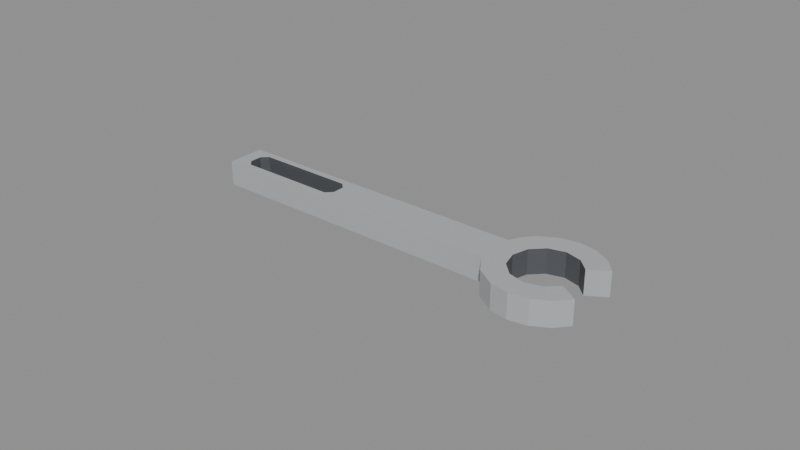 # Source: bottle_opener.blend  (saved by Blender 4.0.36; exported with 4.5.12 LTS)
import bpy
from mathutils import Matrix  # noqa: F401  (used for matrix-valued properties, if any)

bpy.ops.wm.read_factory_settings(use_empty=True)
scene = bpy.context.scene
scene.name = 'Scene'

# ---- materials (node trees are filled in below, after node groups)
mat_prop_bottle_opener_metal = bpy.data.materials.new('Prop_bottle_opener_metal')
mat_prop_bottle_opener_metal.use_transparent_shadow = False
mat_prop_bottle_opener_metal.diffuse_color = (0.43, 0.45, 0.47, 1.0)
mat_prop_bottle_opener_metal_dark = bpy.data.materials.new('Prop_bottle_opener_metal_dark')
mat_prop_bottle_opener_metal_dark.use_transparent_shadow = False
mat_prop_bottle_opener_metal_dark.diffuse_color = (0.09, 0.095, 0.105, 1.0)

# ---- material node trees
mat_prop_bottle_opener_metal.use_nodes = True; mat_prop_bottle_opener_metal.node_tree.nodes.clear()
_N = mat_prop_bottle_opener_metal.node_tree.nodes; _L = mat_prop_bottle_opener_metal.node_tree.links
n0 = _N.new('ShaderNodeBsdfPrincipled'); n0.name = 'Principled BSDF'; n0.location = (10, 300)
n0.inputs[0].default_value = (0.43, 0.45, 0.47, 1.0)
n0.inputs[2].default_value = 0.32
n0.inputs[3].default_value = 1.45
n1 = _N.new('ShaderNodeOutputMaterial'); n1.name = 'Material Output'; n1.location = (300, 300)
_L.new(n0.outputs[0], n1.inputs[0])
n1.is_active_output = True
mat_prop_bottle_opener_metal_dark.use_nodes = True; mat_prop_bottle_opener_metal_dark.node_tree.nodes.clear()
_N = mat_prop_bottle_opener_metal_dark.node_tree.nodes; _L = mat_prop_bottle_opener_metal_dark.node_tree.links
n0 = _N.new('ShaderNodeBsdfPrincipled'); n0.name = 'Principled BSDF'; n0.location = (10, 300)
n0.inputs[0].default_value = (0.09, 0.095, 0.105, 1.0)
n0.inputs[2].default_value = 0.55
n0.inputs[3].default_value = 1.45
n1 = _N.new('ShaderNodeOutputMaterial'); n1.name = 'Material Output'; n1.location = (300, 300)
_L.new(n0.outputs[0], n1.inputs[0])
n1.is_active_output = True

# ---- meshes
me_bottle_opener_mesh = bpy.data.meshes.new('bottle_opener_Mesh')
me_bottle_opener_mesh.from_pydata([(-0.065, -0.0062, -0.004), (-0.02434, 0.002, -0.0015), (0.03379, -0.006199, -0.004), (-0.02634, 0.004, -0.0015), (0.03778, -0.01237, -0.004), (-0.05834, 0.004, -0.0015), (0.04417, -0.01644, -0.004), (-0.06034, 0.002, -0.0015), (-0.06034, -0.002, -0.0015), (0.05016, -0.0175, -0.004), (-0.05834, -0.004, -0.0015), (0.05614, -0.01644, -0.004), (-0.02634, -0.004, -0.0015), (0.06141, -0.01341, -0.004), (-0.02434, -0.002, -0.0015), (0.065, -0.009274, -0.004), (0.05906, -0.005564, -0.004), (0.05541, -0.009093, -0.004), (0.05016, -0.0105, -0.004), (0.04491, -0.009093, -0.004), (0.04107, -0.00525, -0.004), (0.03966, 1.286e-18, -0.004), (0.04107, 0.00525, -0.004), (0.04491, 0.009093, -0.004), (0.05016, 0.0105, -0.004), (0.05541, 0.009093, -0.004), (0.05906, 0.005564, -0.004), (0.065, 0.009274, -0.004), (0.06141, 0.01341, -0.004), (0.05614, 0.01644, -0.004), (0.05016, 0.0175, -0.004), (0.04417, 0.01644, -0.004), (0.03891, 0.01341, -0.004), (0.03582, 0.01004, -0.004), (0.03379, 0.006199, -0.004), (-0.065, 0.0062, -0.004), (-0.065, -0.0062, 0.004), (0.03379, -0.006199, 0.004), (0.03778, -0.01237, 0.004), (0.04417, -0.01644, 0.004), (0.05016, -0.0175, 0.004), (0.05614, -0.01644, 0.004), (0.06141, -0.01341, 0.004), (0.065, -0.009274, 0.004), (0.05906, -0.005564, 0.004), (0.05541, -0.009093, 0.004), (0.05016, -0.0105, 0.004), (0.04491, -0.009093, 0.004), (0.04107, -0.00525, 0.004), (0.03966, 1.286e-18, 0.004), (0.04107, 0.00525, 0.004), (0.04491, 0.009093, 0.004), (0.05016, 0.0105, 0.004), (0.05541, 0.009093, 0.004), (0.05906, 0.005564, 0.004), (0.065, 0.009274, 0.004), (0.06141, 0.01341, 0.004), (0.05614, 0.01644, 0.004), (0.05016, 0.0175, 0.004), (0.04417, 0.01644, 0.004), (0.03891, 0.01341, 0.004), (0.03582, 0.01004, 0.004), (0.03379, 0.006199, 0.004), (-0.065, 0.0062, 0.004), (-0.06034, -0.002, 0.004), (-0.05834, -0.004, 0.004), (-0.05834, 0.004, 0.004), (-0.06034, 0.002, 0.004), (-0.02434, -0.002, 0.004), (-0.02634, -0.004, 0.004), (-0.02634, 0.004, 0.004), (-0.02434, 0.002, 0.004)], [], [(0, 37, 36), (2, 38, 37), (4, 39, 38), (6, 40, 39), (9, 41, 40), (11, 42, 41), (13, 43, 42), (15, 44, 43), (16, 45, 44), (17, 46, 45), (18, 47, 46), (19, 48, 47), (20, 49, 48), (21, 50, 49), (22, 51, 50), (23, 52, 51), (24, 53, 52), (25, 54, 53), (26, 55, 54), (27, 56, 55), (28, 57, 56), (29, 58, 57), (30, 59, 58), (31, 60, 59), (32, 61, 60), (33, 62, 61), (34, 63, 62), (35, 36, 63), (32, 23, 22), (52, 53, 57), (63, 64, 67), (3, 71, 70), (66, 3, 70), (67, 5, 66), (64, 7, 67), (65, 8, 64), (12, 65, 69), (14, 69, 68), (1, 68, 71), (12, 14, 3), (0, 2, 37), (2, 4, 38), (4, 6, 39), (6, 9, 40), (9, 11, 41), (11, 13, 42), (13, 15, 43), (15, 16, 44), (16, 17, 45), (17, 18, 46), (18, 19, 47), (19, 20, 48), (20, 21, 49), (21, 22, 50), (22, 23, 51), (23, 24, 52), (24, 25, 53), (25, 26, 54), (26, 27, 55), (27, 28, 56), (28, 29, 57), (29, 30, 58), (30, 31, 59), (31, 32, 60), (32, 33, 61), (33, 34, 62), (34, 35, 63), (35, 0, 36), (17, 16, 13), (16, 15, 13), (13, 11, 17), (11, 9, 18), (9, 6, 18), (6, 4, 19), (4, 2, 20), (19, 4, 20), (2, 0, 35), (34, 33, 22), (33, 32, 22), (2, 35, 34), (18, 6, 19), (18, 17, 11), (2, 34, 21), (32, 31, 23), (31, 30, 24), (30, 29, 24), (29, 28, 25), (24, 29, 25), (28, 27, 26), (28, 26, 25), (31, 24, 23), (21, 20, 2), (22, 21, 34), (65, 64, 36), (37, 38, 48), (38, 39, 47), (65, 36, 69), (36, 37, 69), (38, 47, 48), (39, 40, 46), (40, 41, 46), (41, 42, 45), (42, 43, 44), (42, 44, 45), (68, 69, 37), (71, 68, 37), (41, 45, 46), (70, 71, 62), (71, 37, 62), (39, 46, 47), (37, 48, 49), (37, 49, 62), (62, 49, 50), (63, 67, 66), (66, 70, 63), (63, 70, 62), (60, 61, 50), (61, 62, 50), (50, 51, 60), (59, 60, 51), (57, 58, 52), (58, 59, 52), (55, 56, 54), (56, 57, 53), (53, 54, 56), (51, 52, 59), (63, 36, 64), (3, 1, 71), (66, 5, 3), (67, 7, 5), (64, 8, 7), (65, 10, 8), (12, 10, 65), (14, 12, 69), (1, 14, 68), (14, 1, 3), (3, 5, 10), (5, 7, 10), (7, 8, 10), (10, 12, 3)])
me_bottle_opener_mesh.polygons.foreach_set('material_index', [0, 0, 0, 0, 0, 0, 0, 0, 1, 1, 1, 1, 1, 1, 1, 1, 1, 1, 0, 0, 0, 0, 0, 0, 0, 0, 0, 0, 0, 0, 0, 1, 1, 1, 1, 1, 1, 1, 1, 1, 0, 0, 0, 0, 0, 0, 0, 0, 1, 1, 1, 1, 1, 1, 1, 1, 1, 1, 0, 0, 0, 0, 0, 0, 0, 0, 0, 0, 0, 0, 0, 0, 0, 0, 0, 0, 0, 0, 0, 0, 0, 0, 0, 0, 0, 0, 0, 0, 0, 0, 0, 0, 0, 0, 0, 0, 0, 0, 0, 0, 0, 0, 0, 0, 0, 0, 0, 0, 0, 0, 0, 0, 0, 0, 0, 0, 0, 0, 0, 0, 0, 0, 0, 0, 0, 0, 0, 1, 1, 1, 1, 1, 1, 1, 1, 1, 1, 1, 1, 1])
me_bottle_opener_mesh.materials.append(mat_prop_bottle_opener_metal)
me_bottle_opener_mesh.materials.append(mat_prop_bottle_opener_metal_dark)
me_bottle_opener_mesh.update()

# ---- objects
ob_bottle_opener = bpy.data.objects.new('bottle_opener', me_bottle_opener_mesh)

# ---- transforms, parenting, visibility, modifiers, constraints
ob_bottle_opener.location = (0.0, 0.0, 0.0)

# ---- collection membership
scene.collection.objects.link(ob_bottle_opener)

# ---- scene / render settings (as saved in the file)
scene.frame_start = 1; scene.frame_end = 250; scene.frame_set(1)
scene.render.engine = 'BLENDER_EEVEE_NEXT'
scene.cycles.sampling_pattern = 'TABULATED_SOBOL'
bpy.context.view_layer.update()

# ---- added for rendering (the .blend has no active camera and no usable light): camera, sun + grey world if the file has none
cam_auto = bpy.data.cameras.new('AutoCamera')
cam_auto.lens = 50.0
cam_auto.sensor_width = 36.0
cam_auto.clip_end = 1000.0
ob_auto_camera = bpy.data.objects.new('AutoCamera', cam_auto)
scene.collection.objects.link(ob_auto_camera)
ob_auto_camera.location = (0.185045, -0.222054, 0.148036)
ob_auto_camera.rotation_euler = (1.09748, -7.21219e-08, 0.694738)
scene.camera = ob_auto_camera
light_auto_sun = bpy.data.lights.new('AutoSun', 'SUN')
light_auto_sun.energy = 3.0
light_auto_sun.angle = 0.0523599
ob_auto_sun = bpy.data.objects.new('AutoSun', light_auto_sun)
scene.collection.objects.link(ob_auto_sun)
ob_auto_sun.rotation_euler = (0.872665, 0.174533, 0.523599)
if scene.world is None:
    world_auto = bpy.data.worlds.new('AutoWorld')
    world_auto.color = (0.3, 0.3, 0.3)
    scene.world = world_auto
bpy.context.view_layer.update()
